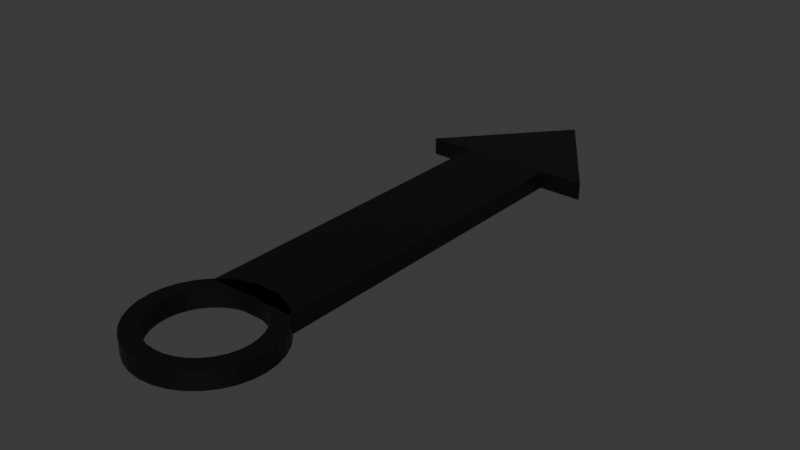 # Source: aiguille.blend  (saved by Blender 4.4.30; exported with 4.5.12 LTS)
import bpy
from mathutils import Matrix  # noqa: F401  (used for matrix-valued properties, if any)

bpy.ops.wm.read_factory_settings(use_empty=True)
scene = bpy.context.scene
scene.name = 'Scene'

# ---- collections
col_collection = bpy.data.collections.new('Collection'); scene.collection.children.link(col_collection)

# ---- materials (node trees are filled in below, after node groups)
mat_material_001 = bpy.data.materials.new('Material.001')
mat_material = bpy.data.materials.new('Material')

# ---- material node trees
mat_material_001.use_nodes = True; mat_material_001.node_tree.nodes.clear()
_N = mat_material_001.node_tree.nodes; _L = mat_material_001.node_tree.links
n0 = _N.new('ShaderNodeBsdfPrincipled'); n0.name = 'Principled BSDF'; n0.location = (10, 300)
n0.inputs[0].default_value = (0.0, 0.0, 0.0, 1.0)
n1 = _N.new('ShaderNodeOutputMaterial'); n1.name = 'Material Output'; n1.location = (300, 300)
_L.new(n0.outputs[0], n1.inputs[0])
n1.is_active_output = True
mat_material.use_nodes = True; mat_material.node_tree.nodes.clear()
_N = mat_material.node_tree.nodes; _L = mat_material.node_tree.links
n0 = _N.new('ShaderNodeBsdfPrincipled'); n0.name = 'Principled BSDF'; n0.location = (10, 300)
n0.inputs[0].default_value = (0.0, 0.0, 0.0, 1.0)
n1 = _N.new('ShaderNodeOutputMaterial'); n1.name = 'Material Output'; n1.location = (300, 300)
_L.new(n0.outputs[0], n1.inputs[0])
n1.is_active_output = True

# ---- world
world_world = bpy.data.worlds.new('World'); scene.world = world_world
world_world.use_nodes = True; world_world.node_tree.nodes.clear()
_N = world_world.node_tree.nodes; _L = world_world.node_tree.links
n0 = _N.new('ShaderNodeOutputWorld'); n0.name = 'World Output'; n0.location = (300, 300)
n1 = _N.new('ShaderNodeBackground'); n1.name = 'Background'; n1.location = (10, 300)
n1.inputs[0].default_value = (0.05088, 0.05088, 0.05088, 1.0)
_L.new(n1.outputs[0], n0.inputs[0])
n0.is_active_output = True
world_world.color = (0.05088, 0.05088, 0.05088)
world_world.sun_shadow_jitter_overblur = 0.0

# ---- meshes
me_plane = bpy.data.meshes.new('Plane')
me_plane.from_pydata([(-0.4167, 0.6236, 0.0), (-0.287, 0.6929, 0.0), (-0.1463, 0.7356, 0.0), (2.037e-10, 0.75, 0.0), (-0.5303, 0.5303, 0.0), (-0.6236, 0.4167, 0.0), (-0.6929, 0.287, 0.0), (-0.7356, 0.1463, 0.0), (-0.75, 3.725e-09, 0.0), (-0.7356, -0.1463, 0.0), (-0.6929, -0.287, 0.0), (-0.6236, -0.4167, 0.0), (-0.5303, -0.5303, 0.0), (-0.4167, -0.6236, 0.0), (-0.287, -0.6929, 0.0), (-0.1463, -0.7356, 0.0), (2.037e-10, -0.75, 0.0), (0.1463, -0.7356, 0.0), (0.287, -0.6929, 0.0), (0.4167, -0.6236, 0.0), (0.5303, -0.5303, 0.0), (0.6236, -0.4167, 0.0), (0.6929, -0.287, 0.0), (0.7356, -0.1463, 0.0), (0.75, 3.725e-09, 0.0), (0.7356, 0.1463, 0.0), (0.6929, 0.287, 0.0), (0.6236, 0.4167, 0.0), (0.5303, 0.5303, 0.0), (0.4167, 0.6236, 0.0), (0.287, 0.6929, 0.0), (0.1463, 0.7356, 0.0), (-0.3125, 0.4677, 0.0), (-0.2153, 0.5197, 0.0), (-0.1097, 0.5517, 0.0), (-2.066e-09, 0.5625, 0.0), (-0.3977, 0.3977, 0.0), (-0.4677, 0.3125, 0.0), (-0.5197, 0.2153, 0.0), (-0.5517, 0.1097, 0.0), (-0.5625, 6.519e-09, 0.0), (-0.5517, -0.1097, 0.0), (-0.5197, -0.2153, 0.0), (-0.4677, -0.3125, 0.0), (-0.3977, -0.3977, 0.0), (-0.3125, -0.4677, 0.0), (-0.2153, -0.5197, 0.0), (-0.1097, -0.5517, 0.0), (-2.066e-09, -0.5625, 0.0), (0.1097, -0.5517, 0.0), (0.2153, -0.5197, 0.0), (0.3125, -0.4677, 0.0), (0.3977, -0.3977, 0.0), (0.4677, -0.3125, 0.0), (0.5197, -0.2153, 0.0), (0.5517, -0.1097, 0.0), (0.5625, 6.519e-09, 0.0), (0.5517, 0.1097, 0.0), (0.5197, 0.2153, 0.0), (0.4677, 0.3125, 0.0), (0.3977, 0.3977, 0.0), (0.3125, 0.4677, 0.0), (0.2153, 0.5197, 0.0), (0.1097, 0.5517, 0.0), (-0.6929, 0.287, 0.2), (-0.6236, 0.4167, 0.2), (-0.5303, 0.5303, 0.2), (-0.4167, 0.6236, 0.2), (-0.287, 0.6929, 0.2), (-0.1463, 0.7356, 0.2), (2.037e-10, 0.75, 0.2), (-0.7356, 0.1463, 0.2), (-0.75, 3.725e-09, 0.2), (-0.7356, -0.1463, 0.2), (-0.6929, -0.287, 0.2), (-0.6236, -0.4167, 0.2), (-0.5303, -0.5303, 0.2), (-0.4167, -0.6236, 0.2), (-0.287, -0.6929, 0.2), (-0.1463, -0.7356, 0.2), (2.037e-10, -0.75, 0.2), (0.1463, -0.7356, 0.2), (0.287, -0.6929, 0.2), (0.4167, -0.6236, 0.2), (0.5303, -0.5303, 0.2), (0.6236, -0.4167, 0.2), (0.6929, -0.287, 0.2), (0.7356, -0.1463, 0.2), (0.75, 3.725e-09, 0.2), (0.7356, 0.1463, 0.2), (0.6929, 0.287, 0.2), (0.6236, 0.4167, 0.2), (0.5303, 0.5303, 0.2), (0.4167, 0.6236, 0.2), (0.287, 0.6929, 0.2), (0.1463, 0.7356, 0.2), (-0.5197, 0.2153, 0.2), (-0.4677, 0.3125, 0.2), (-0.3977, 0.3977, 0.2), (-0.3125, 0.4677, 0.2), (-0.2153, 0.5197, 0.2), (-0.1097, 0.5517, 0.2), (-2.066e-09, 0.5625, 0.2), (-0.5517, 0.1097, 0.2), (-0.5625, 6.519e-09, 0.2), (-0.5517, -0.1097, 0.2), (-0.5197, -0.2153, 0.2), (-0.4677, -0.3125, 0.2), (-0.3977, -0.3977, 0.2), (-0.3125, -0.4677, 0.2), (-0.2153, -0.5197, 0.2), (-0.1097, -0.5517, 0.2), (-2.066e-09, -0.5625, 0.2), (0.1097, -0.5517, 0.2), (0.2153, -0.5197, 0.2), (0.3125, -0.4677, 0.2), (0.3977, -0.3977, 0.2), (0.4677, -0.3125, 0.2), (0.5197, -0.2153, 0.2), (0.5517, -0.1097, 0.2), (0.5625, 6.519e-09, 0.2), (0.5517, 0.1097, 0.2), (0.5197, 0.2153, 0.2), (0.4677, 0.3125, 0.2), (0.3977, 0.3977, 0.2), (0.3125, 0.4677, 0.2), (0.2153, 0.5197, 0.2), (0.1097, 0.5517, 0.2), (-0.5, 0.5481, -2.533e-08), (-0.5, 0.5481, 0.2), (-0.5, 4.516, -2.533e-08), (-0.5, 4.516, 0.2), (0.5, 0.5481, -2.533e-08), (0.5, 0.5481, 0.2), (0.5, 4.516, -2.533e-08), (0.5, 4.516, 0.2), (-0.001866, 6.036, 0.1), (0.9986, 4.516, -2.533e-08), (0.9986, 4.516, 0.2), (-1.006, 4.516, -2.533e-08), (-1.006, 4.516, 0.2)], [], [(50, 18, 19, 20, 21, 22, 23, 24, 25, 26, 27, 28, 29, 30, 31, 3, 2, 1, 0, 4, 5, 6, 7, 8, 9, 10, 11, 12, 13, 14, 15, 16, 17, 49, 48, 47, 46, 45, 44, 43, 42, 41, 40, 39, 38, 37, 36, 32, 33, 34, 35, 63, 62, 61, 60, 59, 58, 57, 56, 55, 54, 53, 52, 51), (17, 18, 50, 49), (114, 115, 116, 117, 118, 119, 120, 121, 122, 123, 124, 125, 126, 127, 102, 101, 100, 99, 98, 97, 96, 103, 104, 105, 106, 107, 108, 109, 110, 111, 112, 113, 81, 80, 79, 78, 77, 76, 75, 74, 73, 72, 71, 64, 65, 66, 67, 68, 69, 70, 95, 94, 93, 92, 91, 90, 89, 88, 87, 86, 85, 84, 83, 82), (81, 113, 114, 82), (49, 50, 114, 113), (24, 23, 87, 88), (50, 51, 115, 114), (25, 24, 88, 89), (51, 52, 116, 115), (26, 25, 89, 90), (52, 53, 117, 116), (27, 26, 90, 91), (6, 5, 65, 64), (53, 54, 118, 117), (28, 27, 91, 92), (5, 4, 66, 65), (54, 55, 119, 118), (29, 28, 92, 93), (0, 1, 68, 67), (55, 56, 120, 119), (30, 29, 93, 94), (2, 3, 70, 69), (56, 57, 121, 120), (31, 30, 94, 95), (1, 2, 69, 68), (57, 58, 122, 121), (3, 31, 95, 70), (4, 0, 67, 66), (58, 59, 123, 122), (37, 38, 96, 97), (7, 6, 64, 71), (59, 60, 124, 123), (36, 37, 97, 98), (8, 7, 71, 72), (60, 61, 125, 124), (33, 32, 99, 100), (9, 8, 72, 73), (61, 62, 126, 125), (35, 34, 101, 102), (10, 9, 73, 74), (62, 63, 127, 126), (34, 33, 100, 101), (11, 10, 74, 75), (63, 35, 102, 127), (32, 36, 98, 99), (12, 11, 75, 76), (38, 39, 103, 96), (13, 12, 76, 77), (39, 40, 104, 103), (14, 13, 77, 78), (40, 41, 105, 104), (15, 14, 78, 79), (41, 42, 106, 105), (16, 15, 79, 80), (42, 43, 107, 106), (17, 16, 80, 81), (43, 44, 108, 107), (18, 17, 81, 82), (44, 45, 109, 108), (19, 18, 82, 83), (45, 46, 110, 109), (20, 19, 83, 84), (46, 47, 111, 110), (21, 20, 84, 85), (47, 48, 112, 111), (22, 21, 85, 86), (48, 49, 113, 112), (23, 22, 86, 87), (128, 129, 131, 130), (134, 135, 133, 132), (132, 133, 129, 128), (130, 134, 132, 128), (135, 131, 129, 133), (135, 138, 136), (138, 137, 136), (140, 131, 136), (134, 130, 136), (131, 135, 136), (130, 139, 136), (139, 140, 136), (137, 134, 136), (134, 137, 138, 135), (130, 131, 140, 139)])
me_plane.polygons.foreach_set('material_index', [0, 0, 0, 0, 0, 0, 0, 0, 0, 0, 0, 0, 0, 0, 0, 0, 0, 0, 0, 0, 0, 0, 0, 0, 0, 0, 0, 0, 0, 0, 0, 0, 0, 0, 0, 0, 0, 0, 0, 0, 0, 0, 0, 0, 0, 0, 0, 0, 0, 0, 0, 0, 0, 0, 0, 0, 0, 0, 0, 0, 0, 0, 0, 0, 0, 0, 0, 0, 1, 1, 1, 1, 1, 1, 1, 1, 1, 1, 1, 1, 1, 1, 1])
_uv = me_plane.uv_layers.new(name='UVMap')
_uv.uv.foreach_set('vector', [0.0, 0.0, 0.0, 0.0, 0.0, 0.0, 0.0, 0.0, 0.0, 0.0, 0.0, 0.0, 0.0, 0.0, 0.0, 0.0, 0.0, 0.0, 0.0, 0.0, 0.0, 0.0, 0.0, 0.0, 0.0, 0.0, 0.0, 0.0, 0.0, 0.0, 0.0, 0.0, 0.0, 0.0, 0.0, 0.0, 0.0, 0.0, 0.0, 0.0, 0.0, 0.0, 0.0, 0.0, 0.0, 0.0, 0.0, 0.0, 0.0, 0.0, 0.0, 0.0, 0.0, 0.0, 0.0, 0.0, 0.0, 0.0, 0.0, 0.0, 0.0, 0.0, 0.0, 0.0, 0.0, 0.0, 0.0, 0.0, 0.0, 0.0, 0.0, 0.0, 0.0, 0.0, 0.0, 0.0, 0.0, 0.0, 0.0, 0.0, 0.0, 0.0, 0.0, 0.0, 0.0, 0.0, 0.0, 0.0, 0.0, 0.0, 0.0, 0.0, 0.0, 0.0, 0.0, 0.0, 0.0, 0.0, 0.0, 0.0, 0.0, 0.0, 0.0, 0.0, 0.0, 0.0, 0.0, 0.0, 0.0, 0.0, 0.0, 0.0, 0.0, 0.0, 0.0, 0.0, 0.0, 0.0, 0.0, 0.0, 0.0, 0.0, 0.0, 0.0, 0.0, 0.0, 0.0, 0.0, 0.0, 0.0, 0.0, 0.0, 0.0, 0.0, 0.0, 0.0, 0.0, 0.0, 0.0, 0.0, 0.0, 0.0, 0.0, 0.0, 0.0, 0.0, 0.0, 0.0, 0.0, 0.0, 0.0, 0.0, 0.0, 0.0, 0.0, 0.0, 0.0, 0.0, 0.0, 0.0, 0.0, 0.0, 0.0, 0.0, 0.0, 0.0, 0.0, 0.0, 0.0, 0.0, 0.0, 0.0, 0.0, 0.0, 0.0, 0.0, 0.0, 0.0, 0.0, 0.0, 0.0, 0.0, 0.0, 0.0, 0.0, 0.0, 0.0, 0.0, 0.0, 0.0, 0.0, 0.0, 0.0, 0.0, 0.0, 0.0, 0.0, 0.0, 0.0, 0.0, 0.0, 0.0, 0.0, 0.0, 0.0, 0.0, 0.0, 0.0, 0.0, 0.0, 0.0, 0.0, 0.0, 0.0, 0.0, 0.0, 0.0, 0.0, 0.0, 0.0, 0.0, 0.0, 0.0, 0.0, 0.0, 0.0, 0.0, 0.0, 0.0, 0.0, 0.0, 0.0, 0.0, 0.0, 0.0, 0.0, 0.0, 0.0, 0.0, 0.0, 0.0, 0.0, 0.0, 0.0, 0.0, 0.0, 0.0, 0.0, 0.0, 0.0, 0.0, 0.0, 0.0, 0.0, 0.0, 0.0, 0.0, 0.0, 0.0, 0.0, 0.0, 0.0, 0.0, 0.0, 0.0, 0.0, 0.0, 0.0, 0.0, 0.0, 0.0, 0.0, 0.0, 0.0, 0.0, 0.0, 0.0, 0.0, 0.0, 0.0, 0.0, 0.0, 0.0, 0.0, 0.0, 0.0, 0.0, 0.0, 0.0, 0.0, 0.0, 0.0, 0.0, 0.0, 0.0, 0.0, 0.0, 0.0, 0.0, 0.0, 0.0, 0.0, 0.0, 0.0, 0.0, 0.0, 0.0, 0.0, 0.0, 0.0, 0.0, 0.0, 0.0, 0.0, 0.0, 0.0, 0.0, 0.0, 0.0, 0.0, 0.0, 0.0, 0.0, 0.0, 0.0, 0.0, 0.0, 0.0, 0.0, 0.0, 0.0, 0.0, 0.0, 0.0, 0.0, 0.0, 0.0, 0.0, 0.0, 0.0, 0.0, 0.0, 0.0, 0.0, 0.0, 0.0, 0.0, 0.0, 0.0, 0.0, 0.0, 0.0, 0.0, 0.0, 0.0, 0.0, 0.0, 0.0, 0.0, 0.0, 0.0, 0.0, 0.0, 0.0, 0.0, 0.0, 0.0, 0.0, 0.0, 0.0, 0.0, 0.0, 0.0, 0.0, 0.0, 0.0, 0.0, 0.0, 0.0, 0.0, 0.0, 0.0, 0.0, 0.0, 0.0, 0.0, 0.0, 0.0, 0.0, 0.0, 0.0, 0.0, 0.0, 0.0, 0.0, 0.0, 0.0, 0.0, 0.0, 0.0, 0.0, 0.0, 0.0, 0.0, 0.0, 0.0, 0.0, 0.0, 0.0, 0.0, 0.0, 0.0, 0.0, 0.0, 0.0, 0.0, 0.0, 0.0, 0.0, 0.0, 0.0, 0.0, 0.0, 0.0, 0.0, 0.0, 0.0, 0.0, 0.0, 0.0, 0.0, 0.0, 0.0, 0.0, 0.0, 0.0, 0.0, 0.0, 0.0, 0.0, 0.0, 0.0, 0.0, 0.0, 0.0, 0.0, 0.0, 0.0, 0.0, 0.0, 0.0, 0.0, 0.0, 0.0, 0.0, 0.0, 0.0, 0.0, 0.0, 0.0, 0.0, 0.0, 0.0, 0.0, 0.0, 0.0, 0.0, 0.0, 0.0, 0.0, 0.0, 0.0, 0.0, 0.0, 0.0, 0.0, 0.0, 0.0, 0.0, 0.0, 0.0, 0.0, 0.0, 0.0, 0.0, 0.0, 0.0, 0.0, 0.0, 0.0, 0.0, 0.0, 0.0, 0.0, 0.0, 0.0, 0.0, 0.0, 0.0, 0.0, 0.0, 0.0, 0.0, 0.0, 0.0, 0.0, 0.0, 0.0, 0.0, 0.0, 0.0, 0.0, 0.0, 0.0, 0.0, 0.0, 0.0, 0.0, 0.0, 0.0, 0.0, 0.0, 0.0, 0.0, 0.0, 0.0, 0.0, 0.0, 0.0, 0.0, 0.0, 0.0, 0.0, 0.0, 0.0, 0.0, 0.0, 0.0, 0.0, 0.0, 0.0, 0.0, 0.0, 0.0, 0.0, 0.0, 0.0, 0.0, 0.0, 0.0, 0.0, 0.0, 0.0, 0.0, 0.0, 0.0, 0.0, 0.0, 0.0, 0.0, 0.0, 0.0, 0.0, 0.0, 0.0, 0.0, 0.0, 0.0, 0.0, 0.0, 0.0, 0.0, 0.0, 0.0, 0.0, 0.0, 0.0, 0.0, 0.0, 0.0, 0.0, 0.0, 0.0, 0.0, 0.0, 0.0, 0.0, 0.0, 0.0, 0.0, 0.0, 0.0, 0.0, 0.0, 0.0, 0.0, 0.0, 0.0, 0.0, 0.0, 0.0, 0.0, 0.0, 0.0, 0.0, 0.0, 0.0, 0.0, 0.0, 0.0, 0.0, 0.0, 0.0, 0.0, 0.0, 0.0, 0.0, 0.0, 0.0, 0.0, 0.0, 0.0, 0.0, 0.0, 0.0, 0.0, 0.0, 0.0, 0.0, 0.0, 0.0, 0.0, 0.0, 0.0, 0.0, 0.0, 0.0, 0.0, 0.0, 0.0, 0.0, 0.0, 0.0, 0.0, 0.0, 0.0, 0.0, 0.0, 0.0, 0.0, 0.0, 0.0, 0.0, 0.0, 0.0, 0.0, 0.0, 0.0, 0.0, 0.0, 0.0, 0.0, 0.0, 0.0, 0.0, 0.0, 0.0, 0.0, 0.0, 0.0, 0.0, 0.0, 0.0, 0.0, 0.0, 0.0, 0.0, 0.0, 0.0, 0.0, 0.0, 0.0, 0.0, 0.0, 0.0, 0.0, 0.0, 0.0, 0.0, 0.0, 0.0, 0.0, 0.0, 0.0, 0.0, 0.0, 0.0, 0.0, 0.0, 0.0, 0.0, 0.0, 0.0, 0.0, 0.0, 0.0, 0.0, 0.0, 0.0, 0.0, 0.0, 0.0, 0.0, 0.0, 0.0, 0.0, 0.0, 0.0, 0.0, 0.0, 0.0, 0.0, 0.0, 0.0, 0.0, 0.0, 0.0, 0.0, 0.0, 0.0, 0.0, 0.0, 0.0, 0.0, 0.0, 0.0, 0.0, 0.0, 0.0, 0.0, 0.0, 0.0, 0.0, 0.0, 0.0, 0.0, 0.0, 0.0, 0.0, 0.0, 0.0, 0.0, 0.0, 0.0, 0.0, 0.0, 0.0, 0.0, 0.0, 0.0, 0.0, 0.0, 0.0, 0.0, 0.0, 0.0, 0.0, 0.0, 0.0, 0.0, 0.0, 0.0, 0.0, 0.0, 0.0, 0.0, 0.0, 0.0, 0.0, 0.0, 0.0, 0.0, 0.0, 0.0, 0.375, 0.0, 0.625, 0.0, 0.625, 0.25, 0.375, 0.25, 0.375, 0.5, 0.625, 0.5, 0.625, 0.75, 0.375, 0.75, 0.375, 0.75, 0.625, 0.75, 0.625, 1.0, 0.375, 1.0, 0.125, 0.5, 0.375, 0.5, 0.375, 0.75, 0.125, 0.75, 0.625, 0.5, 0.875, 0.5, 0.875, 0.75, 0.625, 0.75, 0.0, 0.0, 0.0, 0.0, 0.0, 0.0, 0.0, 0.0, 0.0, 0.0, 0.0, 0.0, 0.0, 0.0, 0.0, 0.0, 0.0, 0.0, 0.375, 0.5, 0.125, 0.5, 0.375, 0.5, 0.875, 0.5, 0.625, 0.5, 0.875, 0.5, 0.0, 0.0, 0.0, 0.0, 0.0, 0.0, 0.0, 0.0, 0.0, 0.0, 0.0, 0.0, 0.0, 0.0, 0.0, 0.0, 0.0, 0.0, 0.0, 0.0, 0.0, 0.0, 0.0, 0.0, 0.0, 0.0, 0.0, 0.0, 0.0, 0.0, 0.0, 0.0, 0.0, 0.0])
me_plane.materials.append(mat_material_001)
me_plane.materials.append(mat_material)
me_plane.update()

# ---- objects
ob_plane = bpy.data.objects.new('Plane', me_plane)

# ---- transforms, parenting, visibility, modifiers, constraints
ob_plane.location = (0.0, 0.0, 0.0)
_m = ob_plane.modifiers.new('Boolean', 'BOOLEAN')

# ---- collection membership
col_collection.objects.link(ob_plane)

# ---- scene / render settings (as saved in the file)
scene.frame_start = 1; scene.frame_end = 250; scene.frame_set(1)
scene.render.engine = 'BLENDER_EEVEE_NEXT'
bpy.context.view_layer.update()

# ---- added for rendering (the .blend has no active camera and no usable light): camera, sun
cam_auto = bpy.data.cameras.new('AutoCamera')
cam_auto.lens = 50.0
cam_auto.sensor_width = 36.0
cam_auto.clip_end = 1000.0
ob_auto_camera = bpy.data.objects.new('AutoCamera', cam_auto)
scene.collection.objects.link(ob_auto_camera)
ob_auto_camera.location = (6.54575, -5.21634, 5.33959)
ob_auto_camera.rotation_euler = (1.09748, -7.21219e-08, 0.694738)
scene.camera = ob_auto_camera
light_auto_sun = bpy.data.lights.new('AutoSun', 'SUN')
light_auto_sun.energy = 3.0
light_auto_sun.angle = 0.0523599
ob_auto_sun = bpy.data.objects.new('AutoSun', light_auto_sun)
scene.collection.objects.link(ob_auto_sun)
ob_auto_sun.rotation_euler = (0.872665, 0.174533, 0.523599)
bpy.context.view_layer.update()
